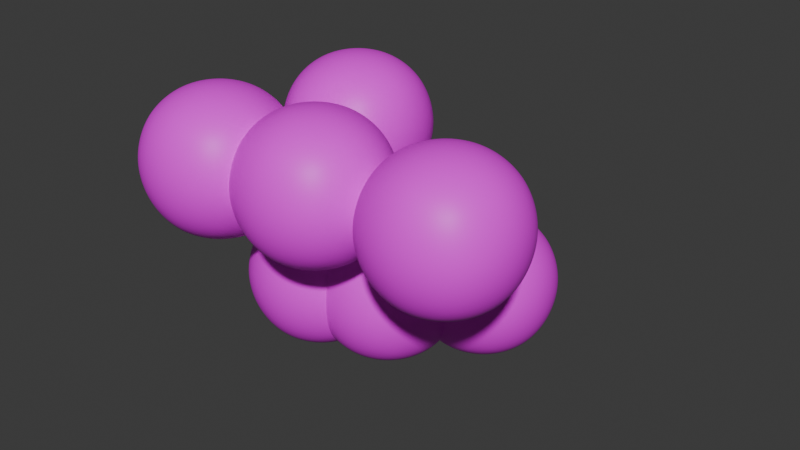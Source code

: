 # Source: solid-model.blend  (saved by Blender 4.1.24; exported with 4.5.12 LTS)
import bpy
from mathutils import Matrix  # noqa: F401  (used for matrix-valued properties, if any)

bpy.ops.wm.read_factory_settings(use_empty=True)
scene = bpy.context.scene
scene.name = 'Scene'

# ---- collections
col_collection_1 = bpy.data.collections.new('Collection 1'); scene.collection.children.link(col_collection_1)
col_collection_2 = bpy.data.collections.new('Collection 2'); scene.collection.children.link(col_collection_2)

# ---- images (referenced by path relative to the original .blend; pixels are not part of the script)
import os
ASSET_DIR = os.environ.get("B2B_ASSET_DIR", "")  # directory of the original .blend (textures are referenced by path, not embedded)
HERE = os.path.dirname(os.path.abspath(__file__))  # packed textures are extracted next to this script under _unpacked/

def load_image(name, relpath, width, height, colorspace="sRGB"):
    """Load a texture the original file referenced (path relative to the .blend, or extracted next to this script)."""
    p = next((c for c in (os.path.join(HERE, relpath), os.path.join(ASSET_DIR, relpath)) if relpath and os.path.exists(c)), "")
    if p:
        img = bpy.data.images.load(p, check_existing=True)
        img.name = name
    else:  # same state as the original file: an image datablock whose file is absent (Cycles renders it pink)
        img = bpy.data.images.new(name, width, height)
        img.source = "FILE"
        img.filepath = "//" + (relpath or name)
    img.colorspace_settings.name = colorspace
    return img
img_au_t_sio2_binary_0_6x0_6um_png = load_image('Au_t-SiO2-binary-0.6x0.6um.png', 'Au_t-SiO2-binary-0.6x0.6um.png', 1024, 1024, 'sRGB')

# ---- materials (node trees are filled in below, after node groups)
mat_material_001 = bpy.data.materials.new('Material.001')
mat_material_001.use_transparent_shadow = False
mat_material = bpy.data.materials.new('Material')
mat_material.alpha_threshold = 0.0
mat_material.use_transparent_shadow = False
mat_material.roughness = 0.5
mat_material.line_color = (0.0, 0.0, 0.0, 1.0)

# ---- material node trees
mat_material_001.use_nodes = True; mat_material_001.node_tree.nodes.clear()
_N = mat_material_001.node_tree.nodes; _L = mat_material_001.node_tree.links
n0 = _N.new('ShaderNodeBsdfPrincipled'); n0.name = 'Principled BSDF'; n0.location = (10, 300)
n0.inputs[0].default_value = (0.0, 0.0, 0.0, 1.0)
n1 = _N.new('ShaderNodeOutputMaterial'); n1.name = 'Material Output'; n1.location = (300, 300)
_L.new(n0.outputs[0], n1.inputs[0])
n1.is_active_output = True
mat_material.use_nodes = True; mat_material.node_tree.nodes.clear()
_N = mat_material.node_tree.nodes; _L = mat_material.node_tree.links
n0 = _N.new('ShaderNodeOutputMaterial'); n0.name = 'Material Output'; n0.location = (300, 300)
n1 = _N.new('ShaderNodeBsdfPrincipled'); n1.name = 'Principled BSDF'; n1.location = (10, 300)
n1.inputs[3].default_value = 1.45
n2 = _N.new('ShaderNodeTexImage'); n2.name = 'Image Texture'; n2.location = (-270, 260)
n2.image = img_au_t_sio2_binary_0_6x0_6um_png
n3 = _N.new('ShaderNodeMapping'); n3.name = 'Mapping'; n3.location = (-450, 260)
n3.inputs[3].default_value = (5.0, 5.0, 1.0)
n4 = _N.new('ShaderNodeTexCoord'); n4.name = 'Texture Coordinate'; n4.location = (-630, 260)
_L.new(n1.outputs[0], n0.inputs[0])
_L.new(n2.outputs[0], n1.inputs[0])
_L.new(n3.outputs[0], n2.inputs[0])
_L.new(n4.outputs[2], n3.inputs[0])
n0.is_active_output = True

# ---- world
world_world = bpy.data.worlds.new('World'); scene.world = world_world
world_world.use_nodes = True; world_world.node_tree.nodes.clear()
_N = world_world.node_tree.nodes; _L = world_world.node_tree.links
n0 = _N.new('ShaderNodeOutputWorld'); n0.name = 'World Output'; n0.location = (300, 300)
n1 = _N.new('ShaderNodeBackground'); n1.name = 'Background'; n1.location = (10, 300)
n1.inputs[0].default_value = (0.05088, 0.05088, 0.05088, 1.0)
_L.new(n1.outputs[0], n0.inputs[0])
n0.is_active_output = True
world_world.color = (0.05088, 0.05088, 0.05088)
world_world.use_sun_shadow = False
world_world.sun_shadow_jitter_overblur = 0.0

# ---- meshes
me_cube_002 = bpy.data.meshes.new('Cube.002')
me_cube_002.from_pydata([(-1.0, -1.0, -1.0), (-1.0, -1.0, 1.0), (-1.0, 1.0, -1.0), (-1.0, 1.0, 1.0), (1.0, -1.0, -1.0), (1.0, -1.0, 1.0), (1.0, 1.0, -1.0), (1.0, 1.0, 1.0)], [], [(0, 1, 3, 2), (2, 3, 7, 6), (6, 7, 5, 4), (4, 5, 1, 0), (2, 6, 4, 0), (7, 3, 1, 5)])
_uv = me_cube_002.uv_layers.new(name='UVMap')
_uv.uv.foreach_set('vector', [0.375, 0.0, 0.625, 0.0, 0.625, 0.25, 0.375, 0.25, 0.375, 0.25, 0.625, 0.25, 0.625, 0.5, 0.375, 0.5, 0.375, 0.5, 0.625, 0.5, 0.625, 0.75, 0.375, 0.75, 0.375, 0.75, 0.625, 0.75, 0.625, 1.0, 0.375, 1.0, 0.125, 0.5, 0.375, 0.5, 0.375, 0.75, 0.125, 0.75, 0.625, 0.5, 0.875, 0.5, 0.875, 0.75, 0.625, 0.75])
me_cube_002.materials.append(mat_material_001)
me_cube_002.update()
me_cube_003 = bpy.data.meshes.new('Cube.003')
me_cube_003.from_pydata([(-1.0, -1.0, -1.0), (-1.0, -1.0, 1.0), (-1.0, 1.0, -1.0), (-1.0, 1.0, 1.0), (1.0, -1.0, -1.0), (1.0, -1.0, 1.0), (1.0, 1.0, -1.0), (1.0, 1.0, 1.0)], [], [(0, 1, 3, 2), (2, 3, 7, 6), (6, 7, 5, 4), (4, 5, 1, 0), (2, 6, 4, 0), (7, 3, 1, 5)])
_uv = me_cube_003.uv_layers.new(name='UVMap')
_uv.uv.foreach_set('vector', [0.375, 0.0, 0.625, 0.0, 0.625, 0.25, 0.375, 0.25, 0.375, 0.25, 0.625, 0.25, 0.625, 0.5, 0.375, 0.5, 0.375, 0.5, 0.625, 0.5, 0.625, 0.75, 0.375, 0.75, 0.375, 0.75, 0.625, 0.75, 0.625, 1.0, 0.375, 1.0, 0.125, 0.5, 0.375, 0.5, 0.375, 0.75, 0.125, 0.75, 0.625, 0.5, 0.875, 0.5, 0.875, 0.75, 0.625, 0.75])
me_cube_003.materials.append(mat_material_001)
me_cube_003.update()
me_cube_001 = bpy.data.meshes.new('Cube.001')
me_cube_001.from_pydata([(-1.0, -1.0, -1.0), (-1.0, -1.0, 1.0), (-1.0, 1.0, -1.0), (-1.0, 1.0, 1.0), (1.0, -1.0, -1.0), (1.0, -1.0, 1.0), (1.0, 1.0, -1.0), (1.0, 1.0, 1.0)], [], [(0, 1, 3, 2), (2, 3, 7, 6), (6, 7, 5, 4), (4, 5, 1, 0), (2, 6, 4, 0), (7, 3, 1, 5)])
_uv = me_cube_001.uv_layers.new(name='UVMap')
_uv.uv.foreach_set('vector', [0.375, 0.0, 0.625, 0.0, 0.625, 0.25, 0.375, 0.25, 0.375, 0.25, 0.625, 0.25, 0.625, 0.5, 0.375, 0.5, 0.375, 0.5, 0.625, 0.5, 0.625, 0.75, 0.375, 0.75, 0.375, 0.75, 0.625, 0.75, 0.625, 1.0, 0.375, 1.0, 0.125, 0.5, 0.375, 0.5, 0.375, 0.75, 0.125, 0.75, 0.625, 0.5, 0.875, 0.5, 0.875, 0.75, 0.625, 0.75])
me_cube_001.materials.append(mat_material_001)
me_cube_001.update()
me_cube_004 = bpy.data.meshes.new('Cube.004')
me_cube_004.from_pydata([(-1.0, -1.0, -1.0), (-1.0, -1.0, 1.0), (-1.0, 1.0, -1.0), (-1.0, 1.0, 1.0), (1.0, -1.0, -1.0), (1.0, -1.0, 1.0), (1.0, 1.0, -1.0), (1.0, 1.0, 1.0)], [], [(0, 1, 3, 2), (2, 3, 7, 6), (6, 7, 5, 4), (4, 5, 1, 0), (2, 6, 4, 0), (7, 3, 1, 5)])
_uv = me_cube_004.uv_layers.new(name='UVMap')
_uv.uv.foreach_set('vector', [0.375, 0.0, 0.625, 0.0, 0.625, 0.25, 0.375, 0.25, 0.375, 0.25, 0.625, 0.25, 0.625, 0.5, 0.375, 0.5, 0.375, 0.5, 0.625, 0.5, 0.625, 0.75, 0.375, 0.75, 0.375, 0.75, 0.625, 0.75, 0.625, 1.0, 0.375, 1.0, 0.125, 0.5, 0.375, 0.5, 0.375, 0.75, 0.125, 0.75, 0.625, 0.5, 0.875, 0.5, 0.875, 0.75, 0.625, 0.75])
me_cube_004.materials.append(mat_material_001)
me_cube_004.update()
me_cube_005 = bpy.data.meshes.new('Cube.005')
me_cube_005.from_pydata([(-1.0, -1.0, -1.0), (-1.0, -1.0, 1.0), (-1.0, 1.0, -1.0), (-1.0, 1.0, 1.0), (1.0, -1.0, -1.0), (1.0, -1.0, 1.0), (1.0, 1.0, -1.0), (1.0, 1.0, 1.0)], [], [(0, 1, 3, 2), (2, 3, 7, 6), (6, 7, 5, 4), (4, 5, 1, 0), (2, 6, 4, 0), (7, 3, 1, 5)])
_uv = me_cube_005.uv_layers.new(name='UVMap')
_uv.uv.foreach_set('vector', [0.375, 0.0, 0.625, 0.0, 0.625, 0.25, 0.375, 0.25, 0.375, 0.25, 0.625, 0.25, 0.625, 0.5, 0.375, 0.5, 0.375, 0.5, 0.625, 0.5, 0.625, 0.75, 0.375, 0.75, 0.375, 0.75, 0.625, 0.75, 0.625, 1.0, 0.375, 1.0, 0.125, 0.5, 0.375, 0.5, 0.375, 0.75, 0.125, 0.75, 0.625, 0.5, 0.875, 0.5, 0.875, 0.75, 0.625, 0.75])
me_cube_005.materials.append(mat_material_001)
me_cube_005.update()
me_cube_006 = bpy.data.meshes.new('Cube.006')
me_cube_006.from_pydata([(-1.0, -1.0, -1.0), (-1.0, -1.0, 1.0), (-1.0, 1.0, -1.0), (-1.0, 1.0, 1.0), (1.0, -1.0, -1.0), (1.0, -1.0, 1.0), (1.0, 1.0, -1.0), (1.0, 1.0, 1.0)], [], [(0, 1, 3, 2), (2, 3, 7, 6), (6, 7, 5, 4), (4, 5, 1, 0), (2, 6, 4, 0), (7, 3, 1, 5)])
_uv = me_cube_006.uv_layers.new(name='UVMap')
_uv.uv.foreach_set('vector', [0.375, 0.0, 0.625, 0.0, 0.625, 0.25, 0.375, 0.25, 0.375, 0.25, 0.625, 0.25, 0.625, 0.5, 0.375, 0.5, 0.375, 0.5, 0.625, 0.5, 0.625, 0.75, 0.375, 0.75, 0.375, 0.75, 0.625, 0.75, 0.625, 1.0, 0.375, 1.0, 0.125, 0.5, 0.375, 0.5, 0.375, 0.75, 0.125, 0.75, 0.625, 0.5, 0.875, 0.5, 0.875, 0.75, 0.625, 0.75])
me_cube_006.materials.append(mat_material_001)
me_cube_006.update()
me_cube_007 = bpy.data.meshes.new('Cube.007')
me_cube_007.from_pydata([(-1.0, -1.0, -1.0), (-1.0, -1.0, 1.0), (-1.0, 1.0, -1.0), (-1.0, 1.0, 1.0), (1.0, -1.0, -1.0), (1.0, -1.0, 1.0), (1.0, 1.0, -1.0), (1.0, 1.0, 1.0)], [], [(0, 1, 3, 2), (2, 3, 7, 6), (6, 7, 5, 4), (4, 5, 1, 0), (2, 6, 4, 0), (7, 3, 1, 5)])
_uv = me_cube_007.uv_layers.new(name='UVMap')
_uv.uv.foreach_set('vector', [0.375, 0.0, 0.625, 0.0, 0.625, 0.25, 0.375, 0.25, 0.375, 0.25, 0.625, 0.25, 0.625, 0.5, 0.375, 0.5, 0.375, 0.5, 0.625, 0.5, 0.625, 0.75, 0.375, 0.75, 0.375, 0.75, 0.625, 0.75, 0.625, 1.0, 0.375, 1.0, 0.125, 0.5, 0.375, 0.5, 0.375, 0.75, 0.125, 0.75, 0.625, 0.5, 0.875, 0.5, 0.875, 0.75, 0.625, 0.75])
me_cube_007.materials.append(mat_material_001)
me_cube_007.update()
me_cube_008 = bpy.data.meshes.new('Cube.008')
me_cube_008.from_pydata([(-1.0, -1.0, -1.0), (-1.0, -1.0, 1.0), (-1.0, 1.0, -1.0), (-1.0, 1.0, 1.0), (1.0, -1.0, -1.0), (1.0, -1.0, 1.0), (1.0, 1.0, -1.0), (1.0, 1.0, 1.0)], [], [(0, 1, 3, 2), (2, 3, 7, 6), (6, 7, 5, 4), (4, 5, 1, 0), (2, 6, 4, 0), (7, 3, 1, 5)])
_uv = me_cube_008.uv_layers.new(name='UVMap')
_uv.uv.foreach_set('vector', [0.375, 0.0, 0.625, 0.0, 0.625, 0.25, 0.375, 0.25, 0.375, 0.25, 0.625, 0.25, 0.625, 0.5, 0.375, 0.5, 0.375, 0.5, 0.625, 0.5, 0.625, 0.75, 0.375, 0.75, 0.375, 0.75, 0.625, 0.75, 0.625, 1.0, 0.375, 1.0, 0.125, 0.5, 0.375, 0.5, 0.375, 0.75, 0.125, 0.75, 0.625, 0.5, 0.875, 0.5, 0.875, 0.75, 0.625, 0.75])
me_cube_008.materials.append(mat_material_001)
me_cube_008.update()
me_cube_010 = bpy.data.meshes.new('Cube.010')
me_cube_010.from_pydata([(-1.0, -1.0, -1.0), (-1.0, -1.0, 1.0), (-1.0, 1.0, -1.0), (-1.0, 1.0, 1.0), (1.0, -1.0, -1.0), (1.0, -1.0, 1.0), (1.0, 1.0, -1.0), (1.0, 1.0, 1.0)], [], [(0, 1, 3, 2), (2, 3, 7, 6), (6, 7, 5, 4), (4, 5, 1, 0), (2, 6, 4, 0), (7, 3, 1, 5)])
_uv = me_cube_010.uv_layers.new(name='UVMap')
_uv.uv.foreach_set('vector', [0.375, 0.0, 0.625, 0.0, 0.625, 0.25, 0.375, 0.25, 0.375, 0.25, 0.625, 0.25, 0.625, 0.5, 0.375, 0.5, 0.375, 0.5, 0.625, 0.5, 0.625, 0.75, 0.375, 0.75, 0.375, 0.75, 0.625, 0.75, 0.625, 1.0, 0.375, 1.0, 0.125, 0.5, 0.375, 0.5, 0.375, 0.75, 0.125, 0.75, 0.625, 0.5, 0.875, 0.5, 0.875, 0.75, 0.625, 0.75])
me_cube_010.materials.append(mat_material)
me_cube_010.update()
me_cube_011 = bpy.data.meshes.new('Cube.011')
me_cube_011.from_pydata([(-1.0, -1.0, -1.0), (-1.0, -1.0, 1.0), (-1.0, 1.0, -1.0), (-1.0, 1.0, 1.0), (1.0, -1.0, -1.0), (1.0, -1.0, 1.0), (1.0, 1.0, -1.0), (1.0, 1.0, 1.0)], [], [(0, 1, 3, 2), (2, 3, 7, 6), (6, 7, 5, 4), (4, 5, 1, 0), (2, 6, 4, 0), (7, 3, 1, 5)])
_uv = me_cube_011.uv_layers.new(name='UVMap')
_uv.uv.foreach_set('vector', [0.375, 0.0, 0.625, 0.0, 0.625, 0.25, 0.375, 0.25, 0.375, 0.25, 0.625, 0.25, 0.625, 0.5, 0.375, 0.5, 0.375, 0.5, 0.625, 0.5, 0.625, 0.75, 0.375, 0.75, 0.375, 0.75, 0.625, 0.75, 0.625, 1.0, 0.375, 1.0, 0.125, 0.5, 0.375, 0.5, 0.375, 0.75, 0.125, 0.75, 0.625, 0.5, 0.875, 0.5, 0.875, 0.75, 0.625, 0.75])
me_cube_011.materials.append(mat_material)
me_cube_011.update()
me_cube_012 = bpy.data.meshes.new('Cube.012')
me_cube_012.from_pydata([(-1.0, -1.0, -1.0), (-1.0, -1.0, 1.0), (-1.0, 1.0, -1.0), (-1.0, 1.0, 1.0), (1.0, -1.0, -1.0), (1.0, -1.0, 1.0), (1.0, 1.0, -1.0), (1.0, 1.0, 1.0)], [], [(0, 1, 3, 2), (2, 3, 7, 6), (6, 7, 5, 4), (4, 5, 1, 0), (2, 6, 4, 0), (7, 3, 1, 5)])
_uv = me_cube_012.uv_layers.new(name='UVMap')
_uv.uv.foreach_set('vector', [0.375, 0.0, 0.625, 0.0, 0.625, 0.25, 0.375, 0.25, 0.375, 0.25, 0.625, 0.25, 0.625, 0.5, 0.375, 0.5, 0.375, 0.5, 0.625, 0.5, 0.625, 0.75, 0.375, 0.75, 0.375, 0.75, 0.625, 0.75, 0.625, 1.0, 0.375, 1.0, 0.125, 0.5, 0.375, 0.5, 0.375, 0.75, 0.125, 0.75, 0.625, 0.5, 0.875, 0.5, 0.875, 0.75, 0.625, 0.75])
me_cube_012.materials.append(mat_material)
me_cube_012.update()
me_cube_013 = bpy.data.meshes.new('Cube.013')
me_cube_013.from_pydata([(-1.0, -1.0, -1.0), (-1.0, -1.0, 1.0), (-1.0, 1.0, -1.0), (-1.0, 1.0, 1.0), (1.0, -1.0, -1.0), (1.0, -1.0, 1.0), (1.0, 1.0, -1.0), (1.0, 1.0, 1.0)], [], [(0, 1, 3, 2), (2, 3, 7, 6), (6, 7, 5, 4), (4, 5, 1, 0), (2, 6, 4, 0), (7, 3, 1, 5)])
_uv = me_cube_013.uv_layers.new(name='UVMap')
_uv.uv.foreach_set('vector', [0.375, 0.0, 0.625, 0.0, 0.625, 0.25, 0.375, 0.25, 0.375, 0.25, 0.625, 0.25, 0.625, 0.5, 0.375, 0.5, 0.375, 0.5, 0.625, 0.5, 0.625, 0.75, 0.375, 0.75, 0.375, 0.75, 0.625, 0.75, 0.625, 1.0, 0.375, 1.0, 0.125, 0.5, 0.375, 0.5, 0.375, 0.75, 0.125, 0.75, 0.625, 0.5, 0.875, 0.5, 0.875, 0.75, 0.625, 0.75])
me_cube_013.materials.append(mat_material)
me_cube_013.update()
me_cube_014 = bpy.data.meshes.new('Cube.014')
me_cube_014.from_pydata([(-1.0, -1.0, -1.0), (-1.0, -1.0, 1.0), (-1.0, 1.0, -1.0), (-1.0, 1.0, 1.0), (1.0, -1.0, -1.0), (1.0, -1.0, 1.0), (1.0, 1.0, -1.0), (1.0, 1.0, 1.0)], [], [(0, 1, 3, 2), (2, 3, 7, 6), (6, 7, 5, 4), (4, 5, 1, 0), (2, 6, 4, 0), (7, 3, 1, 5)])
_uv = me_cube_014.uv_layers.new(name='UVMap')
_uv.uv.foreach_set('vector', [0.375, 0.0, 0.625, 0.0, 0.625, 0.25, 0.375, 0.25, 0.375, 0.25, 0.625, 0.25, 0.625, 0.5, 0.375, 0.5, 0.375, 0.5, 0.625, 0.5, 0.625, 0.75, 0.375, 0.75, 0.375, 0.75, 0.625, 0.75, 0.625, 1.0, 0.375, 1.0, 0.125, 0.5, 0.375, 0.5, 0.375, 0.75, 0.125, 0.75, 0.625, 0.5, 0.875, 0.5, 0.875, 0.75, 0.625, 0.75])
me_cube_014.materials.append(mat_material)
me_cube_014.update()
me_cube_015 = bpy.data.meshes.new('Cube.015')
me_cube_015.from_pydata([(-1.0, -1.0, -1.0), (-1.0, -1.0, 1.0), (-1.0, 1.0, -1.0), (-1.0, 1.0, 1.0), (1.0, -1.0, -1.0), (1.0, -1.0, 1.0), (1.0, 1.0, -1.0), (1.0, 1.0, 1.0)], [], [(0, 1, 3, 2), (2, 3, 7, 6), (6, 7, 5, 4), (4, 5, 1, 0), (2, 6, 4, 0), (7, 3, 1, 5)])
_uv = me_cube_015.uv_layers.new(name='UVMap')
_uv.uv.foreach_set('vector', [0.375, 0.0, 0.625, 0.0, 0.625, 0.25, 0.375, 0.25, 0.375, 0.25, 0.625, 0.25, 0.625, 0.5, 0.375, 0.5, 0.375, 0.5, 0.625, 0.5, 0.625, 0.75, 0.375, 0.75, 0.375, 0.75, 0.625, 0.75, 0.625, 1.0, 0.375, 1.0, 0.125, 0.5, 0.375, 0.5, 0.375, 0.75, 0.125, 0.75, 0.625, 0.5, 0.875, 0.5, 0.875, 0.75, 0.625, 0.75])
me_cube_015.materials.append(mat_material)
me_cube_015.update()
me_cube_016 = bpy.data.meshes.new('Cube.016')
me_cube_016.from_pydata([(-1.0, -1.0, -1.0), (-1.0, -1.0, 1.0), (-1.0, 1.0, -1.0), (-1.0, 1.0, 1.0), (1.0, -1.0, -1.0), (1.0, -1.0, 1.0), (1.0, 1.0, -1.0), (1.0, 1.0, 1.0)], [], [(0, 1, 3, 2), (2, 3, 7, 6), (6, 7, 5, 4), (4, 5, 1, 0), (2, 6, 4, 0), (7, 3, 1, 5)])
_uv = me_cube_016.uv_layers.new(name='UVMap')
_uv.uv.foreach_set('vector', [0.375, 0.0, 0.625, 0.0, 0.625, 0.25, 0.375, 0.25, 0.375, 0.25, 0.625, 0.25, 0.625, 0.5, 0.375, 0.5, 0.375, 0.5, 0.625, 0.5, 0.625, 0.75, 0.375, 0.75, 0.375, 0.75, 0.625, 0.75, 0.625, 1.0, 0.375, 1.0, 0.125, 0.5, 0.375, 0.5, 0.375, 0.75, 0.125, 0.75, 0.625, 0.5, 0.875, 0.5, 0.875, 0.75, 0.625, 0.75])
me_cube_016.materials.append(mat_material)
me_cube_016.update()
me_cube_017 = bpy.data.meshes.new('Cube.017')
me_cube_017.from_pydata([(-1.0, -1.0, -1.0), (-1.0, -1.0, 1.0), (-1.0, 1.0, -1.0), (-1.0, 1.0, 1.0), (1.0, -1.0, -1.0), (1.0, -1.0, 1.0), (1.0, 1.0, -1.0), (1.0, 1.0, 1.0)], [], [(0, 1, 3, 2), (2, 3, 7, 6), (6, 7, 5, 4), (4, 5, 1, 0), (2, 6, 4, 0), (7, 3, 1, 5)])
_uv = me_cube_017.uv_layers.new(name='UVMap')
_uv.uv.foreach_set('vector', [0.375, 0.0, 0.625, 0.0, 0.625, 0.25, 0.375, 0.25, 0.375, 0.25, 0.625, 0.25, 0.625, 0.5, 0.375, 0.5, 0.375, 0.5, 0.625, 0.5, 0.625, 0.75, 0.375, 0.75, 0.375, 0.75, 0.625, 0.75, 0.625, 1.0, 0.375, 1.0, 0.125, 0.5, 0.375, 0.5, 0.375, 0.75, 0.125, 0.75, 0.625, 0.5, 0.875, 0.5, 0.875, 0.75, 0.625, 0.75])
me_cube_017.materials.append(mat_material)
me_cube_017.update()

# ---- objects
ob_cube_001 = bpy.data.objects.new('Cube.001', me_cube_002)
ob_cube_002 = bpy.data.objects.new('Cube.002', me_cube_003)
ob_cube = bpy.data.objects.new('Cube', me_cube_001)
ob_cube_003 = bpy.data.objects.new('Cube.003', me_cube_004)
ob_cube_004 = bpy.data.objects.new('Cube.004', me_cube_005)
ob_cube_005 = bpy.data.objects.new('Cube.005', me_cube_006)
ob_cube_006 = bpy.data.objects.new('Cube.006', me_cube_007)
ob_cube_007 = bpy.data.objects.new('Cube.007', me_cube_008)
ob_cube_008 = bpy.data.objects.new('Cube.008', me_cube_010)
ob_cube_009 = bpy.data.objects.new('Cube.009', me_cube_011)
ob_cube_010 = bpy.data.objects.new('Cube.010', me_cube_012)
ob_cube_011 = bpy.data.objects.new('Cube.011', me_cube_013)
ob_cube_012 = bpy.data.objects.new('Cube.012', me_cube_014)
ob_cube_013 = bpy.data.objects.new('Cube.013', me_cube_015)
ob_cube_014 = bpy.data.objects.new('Cube.014', me_cube_016)
ob_cube_015 = bpy.data.objects.new('Cube.015', me_cube_017)

# ---- transforms, parenting, visibility, modifiers, constraints
ob_cube_001.location = (0.4066, 0.04871, 0.0)
ob_cube_001.scale = (0.325, 0.325, 0.325)
_m = ob_cube_001.modifiers.new('Subdivision', 'SUBSURF')
_m.levels = 6
_m.render_levels = 6
ob_cube_002.location = (0.1449, 0.557, 0.0)
ob_cube_002.scale = (0.325, 0.325, 0.325)
_m = ob_cube_002.modifiers.new('Subdivision', 'SUBSURF')
_m.levels = 6
_m.render_levels = 6
ob_cube.location = (0.1372, 0.3456, -0.5413)
ob_cube.scale = (0.325, 0.325, 0.325)
_m = ob_cube.modifiers.new('Subdivision', 'SUBSURF')
_m.levels = 6
_m.render_levels = 6
ob_cube_003.location = (0.9302, 0.07413, 0.0)
ob_cube_003.scale = (0.325, 0.325, 0.325)
_m = ob_cube_003.modifiers.new('Subdivision', 'SUBSURF')
_m.levels = 6
_m.render_levels = 6
ob_cube_004.location = (0.0, 0.0, 0.0)
ob_cube_004.scale = (0.325, 0.325, 0.325)
_m = ob_cube_004.modifiers.new('Subdivision', 'SUBSURF')
_m.levels = 6
_m.render_levels = 6
ob_cube_005.location = (0.4092, 0.4168, -0.5413)
ob_cube_005.scale = (0.325, 0.325, 0.325)
_m = ob_cube_005.modifiers.new('Subdivision', 'SUBSURF')
_m.levels = 6
_m.render_levels = 6
ob_cube_006.location = (0.6582, 0.676, -0.5413)
ob_cube_006.scale = (0.325, 0.325, 0.325)
_m = ob_cube_006.modifiers.new('Subdivision', 'SUBSURF')
_m.levels = 6
_m.render_levels = 6
ob_cube_007.location = (0.2313, 0.8336, -0.5413)
ob_cube_007.scale = (0.325, 0.325, 0.325)
_m = ob_cube_007.modifiers.new('Subdivision', 'SUBSURF')
_m.levels = 6
_m.render_levels = 6
ob_cube_008.location = (0.1372, 0.3456, -0.5413)
ob_cube_008.scale = (0.325, 0.325, 0.325)
_m = ob_cube_008.modifiers.new('Subdivision', 'SUBSURF')
_m.levels = 6
_m.render_levels = 6
_m = ob_cube_008.modifiers.new('Displace', 'DISPLACE')
_m.strength = 0.013
_m.texture_coords = 'UV'
_m = ob_cube_008.modifiers.new('Boolean', 'BOOLEAN')
_m.object = ob_cube
ob_cube_009.location = (0.4066, 0.04871, 0.0)
ob_cube_009.scale = (0.325, 0.325, 0.325)
_m = ob_cube_009.modifiers.new('Subdivision', 'SUBSURF')
_m.levels = 6
_m.render_levels = 6
_m = ob_cube_009.modifiers.new('Displace', 'DISPLACE')
_m.strength = 0.013
_m.texture_coords = 'UV'
_m = ob_cube_009.modifiers.new('Boolean', 'BOOLEAN')
_m.object = ob_cube_001
ob_cube_010.location = (0.1449, 0.557, 0.0)
ob_cube_010.scale = (0.325, 0.325, 0.325)
_m = ob_cube_010.modifiers.new('Subdivision', 'SUBSURF')
_m.levels = 6
_m.render_levels = 6
_m = ob_cube_010.modifiers.new('Displace', 'DISPLACE')
_m.strength = 0.013
_m.texture_coords = 'UV'
_m = ob_cube_010.modifiers.new('Boolean', 'BOOLEAN')
_m.object = ob_cube_002
ob_cube_011.location = (0.9302, 0.07413, 0.0)
ob_cube_011.scale = (0.325, 0.325, 0.325)
_m = ob_cube_011.modifiers.new('Subdivision', 'SUBSURF')
_m.levels = 6
_m.render_levels = 6
_m = ob_cube_011.modifiers.new('Displace', 'DISPLACE')
_m.strength = 0.013
_m.texture_coords = 'UV'
_m = ob_cube_011.modifiers.new('Boolean', 'BOOLEAN')
_m.object = ob_cube_003
ob_cube_012.location = (0.0, 0.0, 0.0)
ob_cube_012.scale = (0.325, 0.325, 0.325)
_m = ob_cube_012.modifiers.new('Subdivision', 'SUBSURF')
_m.levels = 6
_m.render_levels = 6
_m = ob_cube_012.modifiers.new('Displace', 'DISPLACE')
_m.strength = 0.013
_m.texture_coords = 'UV'
_m = ob_cube_012.modifiers.new('Boolean', 'BOOLEAN')
_m.object = ob_cube_004
ob_cube_013.location = (0.4092, 0.4168, -0.5413)
ob_cube_013.scale = (0.325, 0.325, 0.325)
_m = ob_cube_013.modifiers.new('Subdivision', 'SUBSURF')
_m.levels = 6
_m.render_levels = 6
_m = ob_cube_013.modifiers.new('Displace', 'DISPLACE')
_m.strength = 0.013
_m.texture_coords = 'UV'
_m = ob_cube_013.modifiers.new('Boolean', 'BOOLEAN')
_m.object = ob_cube_005
ob_cube_014.location = (0.6582, 0.676, -0.5413)
ob_cube_014.scale = (0.325, 0.325, 0.325)
_m = ob_cube_014.modifiers.new('Subdivision', 'SUBSURF')
_m.levels = 6
_m.render_levels = 6
_m = ob_cube_014.modifiers.new('Displace', 'DISPLACE')
_m.strength = 0.013
_m.texture_coords = 'UV'
_m = ob_cube_014.modifiers.new('Boolean', 'BOOLEAN')
_m.object = ob_cube_006
ob_cube_015.location = (0.2313, 0.8336, -0.5413)
ob_cube_015.scale = (0.325, 0.325, 0.325)
_m = ob_cube_015.modifiers.new('Subdivision', 'SUBSURF')
_m.levels = 6
_m.render_levels = 6
_m = ob_cube_015.modifiers.new('Displace', 'DISPLACE')
_m.strength = 0.013
_m.texture_coords = 'UV'
_m = ob_cube_015.modifiers.new('Boolean', 'BOOLEAN')
_m.object = ob_cube_007

# ---- collection membership
col_collection_1.objects.link(ob_cube_001)
col_collection_1.objects.link(ob_cube_002)
col_collection_1.objects.link(ob_cube)
col_collection_1.objects.link(ob_cube_003)
col_collection_1.objects.link(ob_cube_004)
col_collection_1.objects.link(ob_cube_005)
col_collection_1.objects.link(ob_cube_006)
col_collection_1.objects.link(ob_cube_007)
col_collection_2.objects.link(ob_cube_008)
col_collection_2.objects.link(ob_cube_009)
col_collection_2.objects.link(ob_cube_010)
col_collection_2.objects.link(ob_cube_011)
col_collection_2.objects.link(ob_cube_012)
col_collection_2.objects.link(ob_cube_013)
col_collection_2.objects.link(ob_cube_014)
col_collection_2.objects.link(ob_cube_015)

# ---- scene / render settings (as saved in the file)
scene.frame_start = 1; scene.frame_end = 250; scene.frame_set(1)
scene.render.engine = 'BLENDER_EEVEE_NEXT'
scene.cycles.sampling_pattern = 'TABULATED_SOBOL'
scene.eevee.ray_tracing_options.trace_max_roughness = 0.0
bpy.context.view_layer.update()

# ---- added for rendering (the .blend has no active camera and no usable light): camera, sun
cam_auto = bpy.data.cameras.new('AutoCamera')
cam_auto.lens = 50.0
cam_auto.sensor_width = 36.0
cam_auto.clip_end = 1000.0
ob_auto_camera = bpy.data.objects.new('AutoCamera', cam_auto)
scene.collection.objects.link(ob_auto_camera)
ob_auto_camera.location = (2.75348, -2.32926, 1.56004)
ob_auto_camera.rotation_euler = (1.09748, -7.21219e-08, 0.694738)
scene.camera = ob_auto_camera
light_auto_sun = bpy.data.lights.new('AutoSun', 'SUN')
light_auto_sun.energy = 3.0
light_auto_sun.angle = 0.0523599
ob_auto_sun = bpy.data.objects.new('AutoSun', light_auto_sun)
scene.collection.objects.link(ob_auto_sun)
ob_auto_sun.rotation_euler = (0.872665, 0.174533, 0.523599)
bpy.context.view_layer.update()
